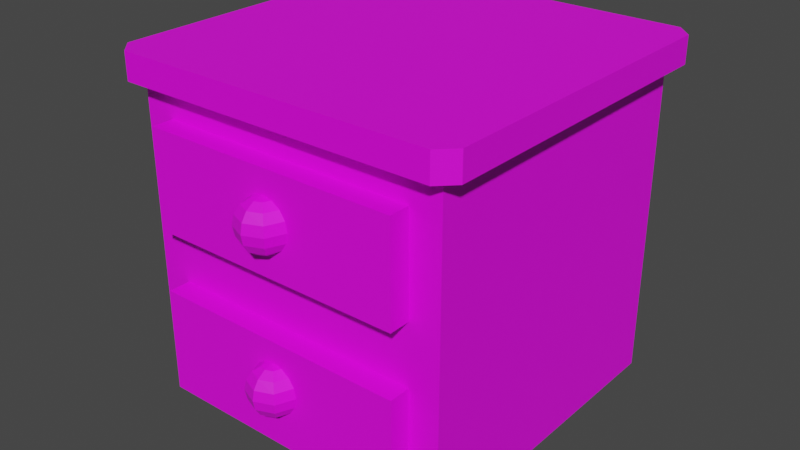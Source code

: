 # Source: kitchenIsland.blend  (saved by Blender 2.82.7; exported with 4.5.12 LTS)
import bpy
from mathutils import Matrix  # noqa: F401  (used for matrix-valued properties, if any)

bpy.ops.wm.read_factory_settings(use_empty=True)
scene = bpy.context.scene
scene.name = 'Scene'

# ---- collections
col_collection = bpy.data.collections.new('Collection'); scene.collection.children.link(col_collection)

# ---- images (referenced by path relative to the original .blend; pixels are not part of the script)
import os
ASSET_DIR = os.environ.get("B2B_ASSET_DIR", "")  # directory of the original .blend (textures are referenced by path, not embedded)
HERE = os.path.dirname(os.path.abspath(__file__))  # packed textures are extracted next to this script under _unpacked/

def load_image(name, relpath, width, height, colorspace="sRGB"):
    """Load a texture the original file referenced (path relative to the .blend, or extracted next to this script)."""
    p = next((c for c in (os.path.join(HERE, relpath), os.path.join(ASSET_DIR, relpath)) if relpath and os.path.exists(c)), "")
    if p:
        img = bpy.data.images.load(p, check_existing=True)
        img.name = name
    else:  # same state as the original file: an image datablock whose file is absent (Cycles renders it pink)
        img = bpy.data.images.new(name, width, height)
        img.source = "FILE"
        img.filepath = "//" + (relpath or name)
    img.colorspace_settings.name = colorspace
    return img
img_imphenziapalette01_png = load_image('ImphenziaPalette01.png', 'ImphenziaPalette01.png', 1024, 1024, 'sRGB')

# ---- materials (node trees are filled in below, after node groups)
mat_material_001 = bpy.data.materials.new('Material.001')
mat_material_001.use_transparent_shadow = False

# ---- material node trees
mat_material_001.use_nodes = True; mat_material_001.node_tree.nodes.clear()
_N = mat_material_001.node_tree.nodes; _L = mat_material_001.node_tree.links
n0 = _N.new('ShaderNodeOutputMaterial'); n0.name = 'Material Output'; n0.location = (300, 300)
n1 = _N.new('ShaderNodeTexImage'); n1.name = 'Image Texture'; n1.location = (-361, 112)
n1.image = img_imphenziapalette01_png
n1.interpolation = 'Closest'
n2 = _N.new('ShaderNodeBsdfPrincipled'); n2.name = 'Principled BSDF'; n2.location = (10, 300)
n2.distribution = 'GGX'
n2.subsurface_method = 'BURLEY'
n2.inputs[3].default_value = 1.45
n2.inputs[27].default_value = (0.0, 0.0, 0.0, 1.0)
n2.inputs[28].default_value = 1.0
_L.new(n2.outputs[0], n0.inputs[0])
_L.new(n1.outputs[0], n2.inputs[0])
n0.is_active_output = True

# ---- world
world_world = bpy.data.worlds.new('World'); scene.world = world_world
world_world.use_nodes = True; world_world.node_tree.nodes.clear()
_N = world_world.node_tree.nodes; _L = world_world.node_tree.links
n0 = _N.new('ShaderNodeOutputWorld'); n0.name = 'World Output'; n0.location = (300, 300)
n1 = _N.new('ShaderNodeBackground'); n1.name = 'Background'; n1.location = (10, 300)
n1.inputs[0].default_value = (0.05088, 0.05088, 0.05088, 1.0)
_L.new(n1.outputs[0], n0.inputs[0])
n0.is_active_output = True
world_world.color = (0.05088, 0.05088, 0.05088)
world_world.use_sun_shadow = False
world_world.sun_shadow_jitter_overblur = 0.0

# ---- meshes
me_cube_001 = bpy.data.meshes.new('Cube.001')
me_cube_001.from_pydata([(-1.0, -1.0, -1.0), (-1.0, -1.0, 1.0), (-1.0, 1.0, -1.0), (-1.0, 1.0, 1.0), (1.0, -1.0, -1.0), (1.0, -1.0, 1.0), (1.0, 1.0, -1.0), (1.0, 1.0, 1.0), (-1.0, -1.0, 1.168), (-1.0, 1.0, 1.168), (1.0, 1.0, 1.168), (1.0, -1.0, 1.168), (-1.012, -1.11, 1.0), (-1.11, -1.012, 1.0), (-1.041, -1.041, 1.0), (-1.11, 1.012, 1.0), (-1.012, 1.11, 1.0), (-1.041, 1.041, 1.0), (1.012, 1.11, 1.0), (1.11, 1.012, 1.0), (1.041, 1.041, 1.0), (1.11, -1.012, 1.0), (1.012, -1.11, 1.0), (1.041, -1.041, 1.0), (-1.11, -1.012, 1.168), (-1.012, -1.11, 1.168), (-1.041, -1.041, 1.168), (-1.012, 1.11, 1.168), (-1.11, 1.012, 1.168), (-1.041, 1.041, 1.168), (1.11, 1.012, 1.168), (1.012, 1.11, 1.168), (1.041, 1.041, 1.168), (1.012, -1.11, 1.168), (1.11, -1.012, 1.168), (1.041, -1.041, 1.168), (-1.0, -1.0, 0.0), (1.0, -1.0, 0.0), (0.0, -1.0, -1.0), (0.0, -1.0, 1.0), (0.0, -1.0, 0.0), (-0.8117, -1.135, 0.1946), (-0.8117, -1.135, 0.8054), (-0.8117, -1.0, 0.1946), (-0.8117, -1.0, 0.8054), (0.8117, -1.135, 0.1946), (0.8117, -1.135, 0.8054), (0.8117, -1.0, 0.1946), (0.8117, -1.0, 0.8054), (-0.8117, -1.135, -0.7987), (-0.8117, -1.135, -0.1879), (-0.8117, -1.0, -0.7987), (-0.8117, -1.0, -0.1879), (0.8117, -1.135, -0.7987), (0.8117, -1.135, -0.1879), (0.8117, -1.0, -0.7987), (0.8117, -1.0, -0.1879), (-1.058e-08, -0.9747, 0.5), (-2.764e-08, -1.135, 0.6598), (0.04324, -1.091, 0.6476), (0.07989, -1.055, 0.613), (0.1044, -1.03, 0.5611), (0.113, -1.022, 0.5), (0.1044, -1.03, 0.4389), (0.07989, -1.055, 0.387), (0.04324, -1.091, 0.3524), (0.06115, -1.135, 0.6476), (0.113, -1.135, 0.613), (0.1476, -1.135, 0.5611), (0.1598, -1.135, 0.5), (0.1476, -1.135, 0.4389), (0.113, -1.135, 0.387), (0.06115, -1.135, 0.3524), (-1.058e-08, -1.135, 0.3402), (0.04324, -1.178, 0.6476), (0.07989, -1.214, 0.613), (0.1044, -1.239, 0.5611), (0.113, -1.248, 0.5), (0.1044, -1.239, 0.4389), (0.07989, -1.214, 0.387), (0.04324, -1.178, 0.3524), (-8.588e-09, -1.196, 0.6476), (-8.588e-09, -1.248, 0.613), (-3.826e-09, -1.282, 0.5611), (-8.588e-09, -1.294, 0.5), (-3.826e-09, -1.282, 0.4389), (-8.588e-09, -1.248, 0.387), (-8.588e-09, -1.196, 0.3524), (-0.04324, -1.178, 0.6476), (-0.07989, -1.214, 0.613), (-0.1044, -1.239, 0.5611), (-0.113, -1.248, 0.5), (-0.1044, -1.239, 0.4389), (-0.07989, -1.214, 0.387), (-0.04324, -1.178, 0.3524), (-0.06115, -1.135, 0.6476), (-0.113, -1.135, 0.613), (-0.1476, -1.135, 0.5611), (-0.1598, -1.135, 0.5), (-0.1476, -1.135, 0.4389), (-0.113, -1.135, 0.387), (-0.06115, -1.135, 0.3524), (-0.04324, -1.091, 0.6476), (-0.07989, -1.055, 0.613), (-0.1044, -1.03, 0.5611), (-0.113, -1.022, 0.5), (-0.1044, -1.03, 0.4389), (-0.07989, -1.055, 0.387), (-0.04324, -1.091, 0.3524), (-1.097e-08, -1.073, 0.6476), (-1.335e-08, -1.022, 0.613), (-1.811e-08, -0.9869, 0.5611), (-1.811e-08, -0.9869, 0.4389), (-1.335e-08, -1.022, 0.387), (-1.097e-08, -1.073, 0.3524), (-1.058e-08, -0.9747, -0.4796), (-2.764e-08, -1.135, -0.3198), (0.04324, -1.091, -0.332), (0.07989, -1.055, -0.3666), (0.1044, -1.03, -0.4184), (0.113, -1.022, -0.4796), (0.1044, -1.03, -0.5407), (0.07989, -1.055, -0.5926), (0.04324, -1.091, -0.6272), (0.06115, -1.135, -0.332), (0.113, -1.135, -0.3666), (0.1476, -1.135, -0.4184), (0.1598, -1.135, -0.4796), (0.1476, -1.135, -0.5407), (0.113, -1.135, -0.5926), (0.06115, -1.135, -0.6272), (-1.058e-08, -1.135, -0.6394), (0.04324, -1.178, -0.332), (0.07989, -1.214, -0.3666), (0.1044, -1.239, -0.4184), (0.113, -1.248, -0.4796), (0.1044, -1.239, -0.5407), (0.07989, -1.214, -0.5926), (0.04324, -1.178, -0.6272), (-8.588e-09, -1.196, -0.332), (-8.588e-09, -1.248, -0.3666), (-3.826e-09, -1.282, -0.4184), (-8.588e-09, -1.294, -0.4796), (-3.826e-09, -1.282, -0.5407), (-8.588e-09, -1.248, -0.5926), (-8.588e-09, -1.196, -0.6272), (-0.04324, -1.178, -0.332), (-0.07989, -1.214, -0.3666), (-0.1044, -1.239, -0.4184), (-0.113, -1.248, -0.4796), (-0.1044, -1.239, -0.5407), (-0.07989, -1.214, -0.5926), (-0.04324, -1.178, -0.6272), (-0.06115, -1.135, -0.332), (-0.113, -1.135, -0.3666), (-0.1476, -1.135, -0.4184), (-0.1598, -1.135, -0.4796), (-0.1476, -1.135, -0.5407), (-0.113, -1.135, -0.5926), (-0.06115, -1.135, -0.6272), (-0.04324, -1.091, -0.332), (-0.07989, -1.055, -0.3666), (-0.1044, -1.03, -0.4184), (-0.113, -1.022, -0.4796), (-0.1044, -1.03, -0.5407), (-0.07989, -1.055, -0.5926), (-0.04324, -1.091, -0.6272), (-1.097e-08, -1.073, -0.332), (-1.335e-08, -1.022, -0.3666), (-1.811e-08, -0.9869, -0.4184), (-1.811e-08, -0.9869, -0.5407), (-1.335e-08, -1.022, -0.5926), (-1.097e-08, -1.073, -0.6272)], [], [(0, 36, 1, 3, 2), (2, 3, 7, 6), (6, 7, 5, 37, 4), (40, 39, 1, 36), (2, 6, 4, 38, 0), (3, 1, 14, 13, 15, 17), (10, 9, 8, 11), (12, 22, 33, 25), (10, 11, 35, 34, 30, 32), (9, 10, 32, 31, 27, 29), (1, 39, 5, 23, 22, 12, 14), (7, 3, 17, 16, 18, 20), (5, 7, 20, 19, 21, 23), (8, 9, 29, 28, 24, 26), (18, 16, 27, 31), (11, 8, 26, 25, 33, 35), (21, 19, 30, 34), (12, 13, 14), (15, 16, 17), (18, 19, 20), (21, 22, 23), (24, 25, 26), (27, 28, 29), (30, 31, 32), (33, 34, 35), (12, 25, 24, 13), (27, 16, 15, 28), (21, 34, 33, 22), (30, 19, 18, 31), (15, 13, 24, 28), (38, 40, 36, 0), (4, 37, 40, 38), (37, 5, 39, 40), (41, 42, 44, 43), (43, 44, 48, 47), (47, 48, 46, 45), (45, 46, 42, 41), (43, 47, 45, 41), (48, 44, 42, 46), (49, 50, 52, 51), (51, 52, 56, 55), (55, 56, 54, 53), (53, 54, 50, 49), (51, 55, 53, 49), (56, 52, 50, 54), (109, 58, 59), (73, 114, 65), (113, 112, 63, 64), (57, 111, 61, 62), (110, 109, 59, 60), (114, 113, 64, 65), (112, 57, 62, 63), (111, 110, 60, 61), (62, 61, 68, 69), (60, 59, 66, 67), (65, 64, 71, 72), (63, 62, 69, 70), (61, 60, 67, 68), (59, 58, 66), (73, 65, 72), (64, 63, 70, 71), (72, 71, 79, 80), (70, 69, 77, 78), (68, 67, 75, 76), (66, 58, 74), (73, 72, 80), (71, 70, 78, 79), (69, 68, 76, 77), (67, 66, 74, 75), (76, 75, 82, 83), (74, 58, 81), (73, 80, 87), (79, 78, 85, 86), (77, 76, 83, 84), (75, 74, 81, 82), (80, 79, 86, 87), (78, 77, 84, 85), (73, 87, 94), (86, 85, 92, 93), (84, 83, 90, 91), (82, 81, 88, 89), (87, 86, 93, 94), (85, 84, 91, 92), (83, 82, 89, 90), (81, 58, 88), (89, 88, 95, 96), (94, 93, 100, 101), (92, 91, 98, 99), (90, 89, 96, 97), (88, 58, 95), (73, 94, 101), (93, 92, 99, 100), (91, 90, 97, 98), (101, 100, 107, 108), (99, 98, 105, 106), (97, 96, 103, 104), (95, 58, 102), (73, 101, 108), (100, 99, 106, 107), (98, 97, 104, 105), (96, 95, 102, 103), (102, 58, 109), (73, 108, 114), (107, 106, 112, 113), (105, 104, 111, 57), (103, 102, 109, 110), (108, 107, 113, 114), (106, 105, 57, 112), (104, 103, 110, 111), (167, 116, 117), (131, 172, 123), (171, 170, 121, 122), (115, 169, 119, 120), (168, 167, 117, 118), (172, 171, 122, 123), (170, 115, 120, 121), (169, 168, 118, 119), (120, 119, 126, 127), (118, 117, 124, 125), (123, 122, 129, 130), (121, 120, 127, 128), (119, 118, 125, 126), (117, 116, 124), (131, 123, 130), (122, 121, 128, 129), (130, 129, 137, 138), (128, 127, 135, 136), (126, 125, 133, 134), (124, 116, 132), (131, 130, 138), (129, 128, 136, 137), (127, 126, 134, 135), (125, 124, 132, 133), (134, 133, 140, 141), (132, 116, 139), (131, 138, 145), (137, 136, 143, 144), (135, 134, 141, 142), (133, 132, 139, 140), (138, 137, 144, 145), (136, 135, 142, 143), (131, 145, 152), (144, 143, 150, 151), (142, 141, 148, 149), (140, 139, 146, 147), (145, 144, 151, 152), (143, 142, 149, 150), (141, 140, 147, 148), (139, 116, 146), (147, 146, 153, 154), (152, 151, 158, 159), (150, 149, 156, 157), (148, 147, 154, 155), (146, 116, 153), (131, 152, 159), (151, 150, 157, 158), (149, 148, 155, 156), (159, 158, 165, 166), (157, 156, 163, 164), (155, 154, 161, 162), (153, 116, 160), (131, 159, 166), (158, 157, 164, 165), (156, 155, 162, 163), (154, 153, 160, 161), (160, 116, 167), (131, 166, 172), (165, 164, 170, 171), (163, 162, 169, 115), (161, 160, 167, 168), (166, 165, 171, 172), (164, 163, 115, 170), (162, 161, 168, 169)])
_uv = me_cube_001.uv_layers.new(name='UVMap')
_uv.uv.foreach_set('vector', [0.5738, 0.9282, 0.5738, 0.9282, 0.5738, 0.9282, 0.5738, 0.9282, 0.5738, 0.9282, 0.5738, 0.9282, 0.5738, 0.9282, 0.5738, 0.9282, 0.5738, 0.9282, 0.5738, 0.9282, 0.5738, 0.9282, 0.5738, 0.9282, 0.5738, 0.9282, 0.5738, 0.9282, 0.5738, 0.9282, 0.5738, 0.9282, 0.5738, 0.9282, 0.5738, 0.9282, 0.5738, 0.9282, 0.5738, 0.9282, 0.5738, 0.9282, 0.5738, 0.9282, 0.5738, 0.9282, 0.1801, 0.938, 0.1801, 0.938, 0.1801, 0.938, 0.1801, 0.938, 0.1801, 0.938, 0.1801, 0.938, 0.1801, 0.938, 0.1801, 0.938, 0.1801, 0.938, 0.1801, 0.938, 0.1801, 0.938, 0.1801, 0.938, 0.1801, 0.938, 0.1801, 0.938, 0.1801, 0.938, 0.1801, 0.938, 0.1801, 0.938, 0.1801, 0.938, 0.1801, 0.938, 0.1801, 0.938, 0.1801, 0.938, 0.1801, 0.938, 0.1801, 0.938, 0.1801, 0.938, 0.1801, 0.938, 0.1801, 0.938, 0.1801, 0.938, 0.1801, 0.938, 0.1801, 0.938, 0.1801, 0.938, 0.1801, 0.938, 0.1801, 0.938, 0.1801, 0.938, 0.1801, 0.938, 0.1801, 0.938, 0.1801, 0.938, 0.1801, 0.938, 0.1801, 0.938, 0.1801, 0.938, 0.1801, 0.938, 0.1801, 0.938, 0.1801, 0.938, 0.1801, 0.938, 0.1801, 0.938, 0.1801, 0.938, 0.1801, 0.938, 0.1801, 0.938, 0.1801, 0.938, 0.1801, 0.938, 0.1801, 0.938, 0.1801, 0.938, 0.1801, 0.938, 0.1801, 0.938, 0.1801, 0.938, 0.1801, 0.938, 0.1801, 0.938, 0.1801, 0.938, 0.1801, 0.938, 0.1801, 0.938, 0.1801, 0.938, 0.1801, 0.938, 0.1801, 0.938, 0.1801, 0.938, 0.1801, 0.938, 0.1801, 0.938, 0.1801, 0.938, 0.1801, 0.938, 0.1801, 0.938, 0.1801, 0.938, 0.1801, 0.938, 0.1801, 0.938, 0.5738, 0.9282, 0.5738, 0.9282, 0.5738, 0.9282, 0.1801, 0.938, 0.1801, 0.938, 0.1801, 0.938, 0.1801, 0.938, 0.1801, 0.938, 0.1801, 0.938, 0.1801, 0.938, 0.1801, 0.938, 0.1801, 0.938, 0.1801, 0.938, 0.1801, 0.938, 0.1801, 0.938, 0.1801, 0.938, 0.1801, 0.938, 0.1801, 0.938, 0.1801, 0.938, 0.1801, 0.938, 0.1801, 0.938, 0.1801, 0.938, 0.1801, 0.938, 0.1801, 0.938, 0.1801, 0.938, 0.1801, 0.938, 0.1801, 0.938, 0.1801, 0.938, 0.1801, 0.938, 0.1801, 0.938, 0.1801, 0.938, 0.1801, 0.938, 0.1801, 0.938, 0.1801, 0.938, 0.1801, 0.938, 0.1801, 0.938, 0.1801, 0.938, 0.1801, 0.938, 0.5738, 0.9282, 0.5738, 0.9282, 0.5738, 0.9282, 0.5738, 0.9282, 0.5738, 0.9282, 0.5738, 0.9282, 0.5738, 0.9282, 0.5738, 0.9282, 0.5738, 0.9282, 0.5738, 0.9282, 0.5738, 0.9282, 0.5738, 0.9282, 0.6875, 0.9375, 0.6875, 0.9375, 0.6875, 0.9375, 0.6875, 0.9375, 0.6875, 0.9375, 0.6875, 0.9375, 0.6875, 0.9375, 0.6875, 0.9375, 0.6875, 0.9375, 0.6875, 0.9375, 0.6875, 0.9375, 0.6875, 0.9375, 0.6875, 0.9375, 0.6875, 0.9375, 0.6875, 0.9375, 0.6875, 0.9375, 0.6875, 0.9375, 0.6875, 0.9375, 0.6875, 0.9375, 0.6875, 0.9375, 0.6875, 0.9375, 0.6875, 0.9375, 0.6875, 0.9375, 0.6875, 0.9375, 0.6875, 0.9375, 0.6875, 0.9375, 0.6875, 0.9375, 0.6875, 0.9375, 0.6875, 0.9375, 0.6875, 0.9375, 0.6875, 0.9375, 0.6875, 0.9375, 0.6875, 0.9375, 0.6875, 0.9375, 0.6875, 0.9375, 0.6875, 0.9375, 0.6875, 0.9375, 0.6875, 0.9375, 0.6875, 0.9375, 0.6875, 0.9375, 0.6875, 0.9375, 0.6875, 0.9375, 0.6875, 0.9375, 0.6875, 0.9375, 0.6875, 0.9375, 0.6875, 0.9375, 0.6875, 0.9375, 0.6875, 0.9375, 0.8125, 0.9375, 0.8125, 0.9375, 0.8125, 0.9375, 0.8125, 0.9375, 0.8125, 0.9375, 0.8125, 0.9375, 0.8125, 0.9375, 0.8125, 0.9375, 0.8125, 0.9375, 0.8125, 0.9375, 0.8125, 0.9375, 0.8125, 0.9375, 0.8125, 0.9375, 0.8125, 0.9375, 0.8125, 0.9375, 0.8125, 0.9375, 0.8125, 0.9375, 0.8125, 0.9375, 0.8125, 0.9375, 0.8125, 0.9375, 0.8125, 0.9375, 0.8125, 0.9375, 0.8125, 0.9375, 0.8125, 0.9375, 0.8125, 0.9375, 0.8125, 0.9375, 0.8125, 0.9375, 0.8125, 0.9375, 0.8125, 0.9375, 0.8125, 0.9375, 0.8125, 0.9375, 0.8125, 0.9375, 0.8125, 0.9375, 0.8125, 0.9375, 0.8125, 0.9375, 0.8125, 0.9375, 0.8125, 0.9375, 0.8125, 0.9375, 0.8125, 0.9375, 0.8125, 0.9375, 0.8125, 0.9375, 0.8125, 0.9375, 0.8125, 0.9375, 0.8125, 0.9375, 0.8125, 0.9375, 0.8125, 0.9375, 0.8125, 0.9375, 0.8125, 0.9375, 0.8125, 0.9375, 0.8125, 0.9375, 0.8125, 0.9375, 0.8125, 0.9375, 0.8125, 0.9375, 0.8125, 0.9375, 0.8125, 0.9375, 0.8125, 0.9375, 0.8125, 0.9375, 0.8125, 0.9375, 0.8125, 0.9375, 0.8125, 0.9375, 0.8125, 0.9375, 0.8125, 0.9375, 0.8125, 0.9375, 0.8125, 0.9375, 0.8125, 0.9375, 0.8125, 0.9375, 0.8125, 0.9375, 0.8125, 0.9375, 0.8125, 0.9375, 0.8125, 0.9375, 0.8125, 0.9375, 0.8125, 0.9375, 0.8125, 0.9375, 0.8125, 0.9375, 0.8125, 0.9375, 0.8125, 0.9375, 0.8125, 0.9375, 0.8125, 0.9375, 0.8125, 0.9375, 0.8125, 0.9375, 0.8125, 0.9375, 0.8125, 0.9375, 0.8125, 0.9375, 0.8125, 0.9375, 0.8125, 0.9375, 0.8125, 0.9375, 0.8125, 0.9375, 0.8125, 0.9375, 0.8125, 0.9375, 0.8125, 0.9375, 0.8125, 0.9375, 0.8125, 0.9375, 0.8125, 0.9375, 0.8125, 0.9375, 0.8125, 0.9375, 0.8125, 0.9375, 0.8125, 0.9375, 0.8125, 0.9375, 0.8125, 0.9375, 0.8125, 0.9375, 0.8125, 0.9375, 0.8125, 0.9375, 0.8125, 0.9375, 0.8125, 0.9375, 0.8125, 0.9375, 0.8125, 0.9375, 0.8125, 0.9375, 0.8125, 0.9375, 0.8125, 0.9375, 0.8125, 0.9375, 0.8125, 0.9375, 0.8125, 0.9375, 0.8125, 0.9375, 0.8125, 0.9375, 0.8125, 0.9375, 0.8125, 0.9375, 0.8125, 0.9375, 0.8125, 0.9375, 0.8125, 0.9375, 0.8125, 0.9375, 0.8125, 0.9375, 0.8125, 0.9375, 0.8125, 0.9375, 0.8125, 0.9375, 0.8125, 0.9375, 0.8125, 0.9375, 0.8125, 0.9375, 0.8125, 0.9375, 0.8125, 0.9375, 0.8125, 0.9375, 0.8125, 0.9375, 0.8125, 0.9375, 0.8125, 0.9375, 0.8125, 0.9375, 0.8125, 0.9375, 0.8125, 0.9375, 0.8125, 0.9375, 0.8125, 0.9375, 0.8125, 0.9375, 0.8125, 0.9375, 0.8125, 0.9375, 0.8125, 0.9375, 0.8125, 0.9375, 0.8125, 0.9375, 0.8125, 0.9375, 0.8125, 0.9375, 0.8125, 0.9375, 0.8125, 0.9375, 0.8125, 0.9375, 0.8125, 0.9375, 0.8125, 0.9375, 0.8125, 0.9375, 0.8125, 0.9375, 0.8125, 0.9375, 0.8125, 0.9375, 0.8125, 0.9375, 0.8125, 0.9375, 0.8125, 0.9375, 0.8125, 0.9375, 0.8125, 0.9375, 0.8125, 0.9375, 0.8125, 0.9375, 0.8125, 0.9375, 0.8125, 0.9375, 0.8125, 0.9375, 0.8125, 0.9375, 0.8125, 0.9375, 0.8125, 0.9375, 0.8125, 0.9375, 0.8125, 0.9375, 0.8125, 0.9375, 0.8125, 0.9375, 0.8125, 0.9375, 0.8125, 0.9375, 0.8125, 0.9375, 0.8125, 0.9375, 0.8125, 0.9375, 0.8125, 0.9375, 0.8125, 0.9375, 0.8125, 0.9375, 0.8125, 0.9375, 0.8125, 0.9375, 0.8125, 0.9375, 0.8125, 0.9375, 0.8125, 0.9375, 0.8125, 0.9375, 0.8125, 0.9375, 0.8125, 0.9375, 0.8125, 0.9375, 0.8125, 0.9375, 0.8125, 0.9375, 0.8125, 0.9375, 0.8125, 0.9375, 0.8125, 0.9375, 0.8125, 0.9375, 0.8125, 0.9375, 0.8125, 0.9375, 0.8125, 0.9375, 0.8125, 0.9375, 0.8125, 0.9375, 0.8125, 0.9375, 0.8125, 0.9375, 0.8125, 0.9375, 0.8125, 0.9375, 0.8125, 0.9375, 0.8125, 0.9375, 0.8125, 0.9375, 0.8125, 0.9375, 0.8125, 0.9375, 0.8125, 0.9375, 0.8125, 0.9375, 0.8125, 0.9375, 0.8125, 0.9375, 0.8125, 0.9375, 0.8125, 0.9375, 0.8125, 0.9375, 0.8125, 0.9375, 0.8125, 0.9375, 0.8125, 0.9375, 0.8125, 0.9375, 0.8125, 0.9375, 0.8125, 0.9375, 0.8125, 0.9375, 0.8125, 0.9375, 0.8125, 0.9375, 0.8125, 0.9375, 0.8125, 0.9375, 0.8125, 0.9375, 0.8125, 0.9375, 0.8125, 0.9375, 0.8125, 0.9375, 0.8125, 0.9375, 0.8125, 0.9375, 0.8125, 0.9375, 0.8125, 0.9375, 0.8125, 0.9375, 0.8125, 0.9375, 0.8125, 0.9375, 0.8125, 0.9375, 0.8125, 0.9375, 0.8125, 0.9375, 0.8125, 0.9375, 0.8125, 0.9375, 0.8125, 0.9375, 0.8125, 0.9375, 0.8125, 0.9375, 0.8125, 0.9375, 0.8125, 0.9375, 0.8125, 0.9375, 0.8125, 0.9375, 0.8125, 0.9375, 0.8125, 0.9375, 0.8125, 0.9375, 0.8125, 0.9375, 0.8125, 0.9375, 0.8125, 0.9375, 0.8125, 0.9375, 0.8125, 0.9375, 0.8125, 0.9375, 0.8125, 0.9375, 0.8125, 0.9375, 0.8125, 0.9375, 0.8125, 0.9375, 0.8125, 0.9375, 0.8125, 0.9375, 0.8125, 0.9375, 0.8125, 0.9375, 0.8125, 0.9375, 0.8125, 0.9375, 0.8125, 0.9375, 0.8125, 0.9375, 0.8125, 0.9375, 0.8125, 0.9375, 0.8125, 0.9375, 0.8125, 0.9375, 0.8125, 0.9375, 0.8125, 0.9375, 0.8125, 0.9375, 0.8125, 0.9375, 0.8125, 0.9375, 0.8125, 0.9375, 0.8125, 0.9375, 0.8125, 0.9375, 0.8125, 0.9375, 0.8125, 0.9375, 0.8125, 0.9375, 0.8125, 0.9375, 0.8125, 0.9375, 0.8125, 0.9375, 0.8125, 0.9375, 0.8125, 0.9375, 0.8125, 0.9375, 0.8125, 0.9375, 0.8125, 0.9375, 0.8125, 0.9375, 0.8125, 0.9375, 0.8125, 0.9375, 0.8125, 0.9375, 0.8125, 0.9375, 0.8125, 0.9375, 0.8125, 0.9375, 0.8125, 0.9375, 0.8125, 0.9375, 0.8125, 0.9375, 0.8125, 0.9375, 0.8125, 0.9375, 0.8125, 0.9375, 0.8125, 0.9375, 0.8125, 0.9375, 0.8125, 0.9375, 0.8125, 0.9375, 0.8125, 0.9375, 0.8125, 0.9375, 0.8125, 0.9375, 0.8125, 0.9375, 0.8125, 0.9375, 0.8125, 0.9375, 0.8125, 0.9375, 0.8125, 0.9375, 0.8125, 0.9375, 0.8125, 0.9375, 0.8125, 0.9375, 0.8125, 0.9375, 0.8125, 0.9375, 0.8125, 0.9375, 0.8125, 0.9375, 0.8125, 0.9375, 0.8125, 0.9375, 0.8125, 0.9375, 0.8125, 0.9375, 0.8125, 0.9375, 0.8125, 0.9375, 0.8125, 0.9375, 0.8125, 0.9375, 0.8125, 0.9375, 0.8125, 0.9375, 0.8125, 0.9375, 0.8125, 0.9375, 0.8125, 0.9375, 0.8125, 0.9375, 0.8125, 0.9375, 0.8125, 0.9375, 0.8125, 0.9375, 0.8125, 0.9375, 0.8125, 0.9375, 0.8125, 0.9375, 0.8125, 0.9375, 0.8125, 0.9375, 0.8125, 0.9375, 0.8125, 0.9375, 0.8125, 0.9375, 0.8125, 0.9375, 0.8125, 0.9375, 0.8125, 0.9375, 0.8125, 0.9375, 0.8125, 0.9375, 0.8125, 0.9375, 0.8125, 0.9375, 0.8125, 0.9375, 0.8125, 0.9375, 0.8125, 0.9375, 0.8125, 0.9375, 0.8125, 0.9375, 0.8125, 0.9375, 0.8125, 0.9375, 0.8125, 0.9375, 0.8125, 0.9375, 0.8125, 0.9375, 0.8125, 0.9375, 0.8125, 0.9375, 0.8125, 0.9375, 0.8125, 0.9375, 0.8125, 0.9375, 0.8125, 0.9375, 0.8125, 0.9375, 0.8125, 0.9375, 0.8125, 0.9375, 0.8125, 0.9375, 0.8125, 0.9375, 0.8125, 0.9375, 0.8125, 0.9375, 0.8125, 0.9375, 0.8125, 0.9375, 0.8125, 0.9375, 0.8125, 0.9375, 0.8125, 0.9375, 0.8125, 0.9375, 0.8125, 0.9375, 0.8125, 0.9375, 0.8125, 0.9375, 0.8125, 0.9375, 0.8125, 0.9375, 0.8125, 0.9375, 0.8125, 0.9375, 0.8125, 0.9375, 0.8125, 0.9375, 0.8125, 0.9375, 0.8125, 0.9375, 0.8125, 0.9375, 0.8125, 0.9375, 0.8125, 0.9375, 0.8125, 0.9375, 0.8125, 0.9375, 0.8125, 0.9375, 0.8125, 0.9375, 0.8125, 0.9375, 0.8125, 0.9375, 0.8125, 0.9375, 0.8125, 0.9375, 0.8125, 0.9375, 0.8125, 0.9375, 0.8125, 0.9375, 0.8125, 0.9375, 0.8125, 0.9375, 0.8125, 0.9375, 0.8125, 0.9375, 0.8125, 0.9375, 0.8125, 0.9375, 0.8125, 0.9375, 0.8125, 0.9375, 0.8125, 0.9375, 0.8125, 0.9375, 0.8125, 0.9375, 0.8125, 0.9375, 0.8125, 0.9375, 0.8125, 0.9375, 0.8125, 0.9375, 0.8125, 0.9375, 0.8125, 0.9375, 0.8125, 0.9375, 0.8125, 0.9375, 0.8125, 0.9375, 0.8125, 0.9375, 0.8125, 0.9375, 0.8125, 0.9375, 0.8125, 0.9375, 0.8125, 0.9375, 0.8125, 0.9375, 0.8125, 0.9375, 0.8125, 0.9375, 0.8125, 0.9375, 0.8125, 0.9375, 0.8125, 0.9375, 0.8125, 0.9375, 0.8125, 0.9375, 0.8125, 0.9375, 0.8125, 0.9375, 0.8125, 0.9375, 0.8125, 0.9375, 0.8125, 0.9375, 0.8125, 0.9375, 0.8125, 0.9375, 0.8125, 0.9375, 0.8125, 0.9375, 0.8125, 0.9375, 0.8125, 0.9375, 0.8125, 0.9375, 0.8125, 0.9375, 0.8125, 0.9375, 0.8125, 0.9375, 0.8125, 0.9375, 0.8125, 0.9375, 0.8125, 0.9375, 0.8125, 0.9375, 0.8125, 0.9375, 0.8125, 0.9375, 0.8125, 0.9375, 0.8125, 0.9375, 0.8125, 0.9375, 0.8125, 0.9375, 0.8125, 0.9375, 0.8125, 0.9375, 0.8125, 0.9375, 0.8125, 0.9375, 0.8125, 0.9375, 0.8125, 0.9375, 0.8125, 0.9375, 0.8125, 0.9375, 0.8125, 0.9375, 0.8125, 0.9375])
me_cube_001.materials.append(mat_material_001)
me_cube_001.use_remesh_fix_poles = True
me_cube_001.use_remesh_preserve_attributes = False
me_cube_001.use_mirror_vertex_groups = False
me_cube_001.update()

# ---- objects
ob_cube = bpy.data.objects.new('Cube', me_cube_001)

# ---- transforms, parenting, visibility, modifiers, constraints
ob_cube.location = (0.0, -1.135, 0.5)
ob_cube.lineart.crease_threshold = 0.0

# ---- collection membership
col_collection.objects.link(ob_cube)

# ---- scene / render settings (as saved in the file)
scene.frame_start = 1; scene.frame_end = 250; scene.frame_set(1)
scene.render.engine = 'BLENDER_EEVEE_NEXT'
scene.cycles.use_denoising = False
scene.cycles.samples = 128
scene.cycles.sampling_pattern = 'TABULATED_SOBOL'
scene.cycles.use_adaptive_sampling = False
scene.cycles.use_light_tree = False
scene.view_settings.view_transform = 'Filmic'
bpy.context.view_layer.update()

# ---- added for rendering (the .blend has no active camera and no usable light): camera, sun
cam_auto = bpy.data.cameras.new('AutoCamera')
cam_auto.lens = 50.0
cam_auto.sensor_width = 36.0
cam_auto.clip_end = 1000.0
ob_auto_camera = bpy.data.objects.new('AutoCamera', cam_auto)
scene.collection.objects.link(ob_auto_camera)
ob_auto_camera.location = (3.63191, -5.58498, 3.48948)
ob_auto_camera.rotation_euler = (1.09748, -7.21219e-08, 0.694738)
scene.camera = ob_auto_camera
light_auto_sun = bpy.data.lights.new('AutoSun', 'SUN')
light_auto_sun.energy = 3.0
light_auto_sun.angle = 0.0523599
ob_auto_sun = bpy.data.objects.new('AutoSun', light_auto_sun)
scene.collection.objects.link(ob_auto_sun)
ob_auto_sun.rotation_euler = (0.872665, 0.174533, 0.523599)
bpy.context.view_layer.update()
